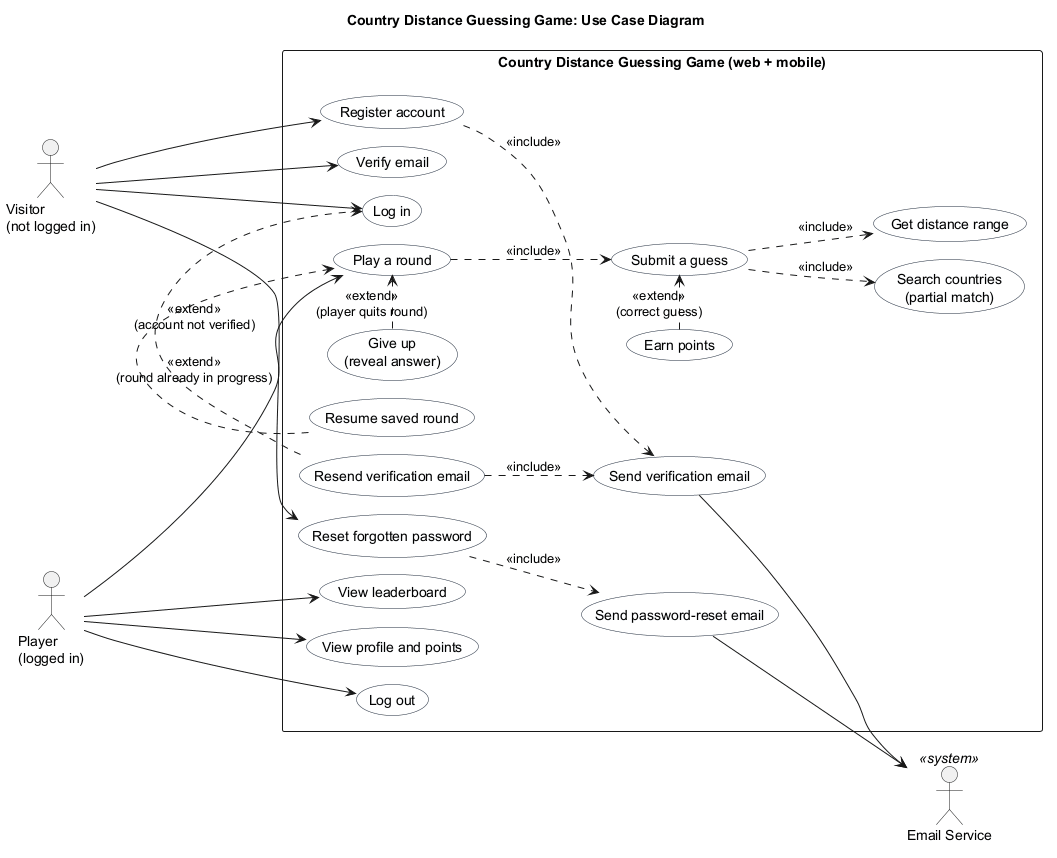

The diagram above was rendered by PlantUML. Its source (embedded in the PNG):
@startuml use-case
' Use case diagram. Owner: Sam. Render at https://www.plantuml.com/plantuml or with the VS Code PlantUML extension.
title Country Distance Guessing Game: Use Case Diagram

!pragma layout smetana
left to right direction
skinparam packageStyle rectangle
skinparam shadowing false
skinparam usecase {
  BackgroundColor #f8fafc
  BorderColor #1e293b
}

actor "Visitor\n(not logged in)" as Visitor
actor "Player\n(logged in)" as Player
actor "Email Service" as Mail <<system>>

rectangle "Country Distance Guessing Game (web + mobile)" {
  usecase "Register account" as Register
  usecase "Verify email" as Verify
  usecase "Resend verification email" as Resend
  usecase "Log in" as Login
  usecase "Reset forgotten password" as Reset
  usecase "Send verification email" as SendVerify
  usecase "Send password-reset email" as SendReset

  usecase "Play a round" as Play
  usecase "Submit a guess" as Guess
  usecase "Search countries\n(partial match)" as Search
  usecase "Get distance range" as Feedback
  usecase "Earn points" as Points
  usecase "Give up\n(reveal answer)" as GiveUp
  usecase "Resume saved round" as Resume
  usecase "View leaderboard" as Leaderboard
  usecase "View profile and points" as Profile
  usecase "Log out" as Logout
}

Visitor --> Register
Visitor --> Verify
Visitor --> Login
Visitor --> Reset

Register ..> SendVerify : <<include>>
Resend .> Login : <<extend>>\n(account not verified)
Resend ..> SendVerify : <<include>>
Reset ..> SendReset : <<include>>
SendVerify --> Mail
SendReset --> Mail

Player --> Play
Player --> Leaderboard
Player --> Profile
Player --> Logout

Play ..> Guess : <<include>>
Guess ..> Search : <<include>>
Guess ..> Feedback : <<include>>
Points .> Guess : <<extend>>\n(correct guess)
GiveUp .> Play : <<extend>>\n(player quits round)
Resume .> Play : <<extend>>\n(round already in progress)
@enduml